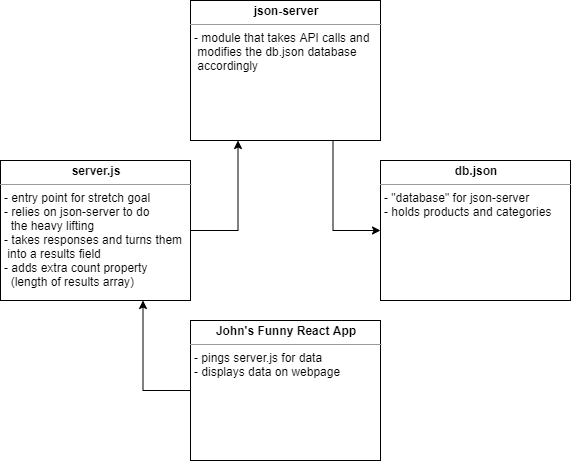

The diagram above was exported from draw.io. Its source (the exported page's mxGraphModel, read from the mxfile embedded in the PNG):
<mxGraphModel dx="1212" dy="1105" grid="1" gridSize="10" guides="1" tooltips="1" connect="1" arrows="1" fold="1" page="1" pageScale="1" pageWidth="850" pageHeight="1100" math="0" shadow="0">
  <root>
    <mxCell id="0" />
    <mxCell id="1" parent="0" />
    <mxCell id="Bhxcv1XxDYjVh-RZj3Gf-5" style="edgeStyle=orthogonalEdgeStyle;rounded=0;orthogonalLoop=1;jettySize=auto;html=1;exitX=1;exitY=0.5;exitDx=0;exitDy=0;entryX=0.25;entryY=1;entryDx=0;entryDy=0;" edge="1" parent="1" source="cqv1w6qLWEN2eKtWrkJH-1" target="Bhxcv1XxDYjVh-RZj3Gf-1">
      <mxGeometry relative="1" as="geometry" />
    </mxCell>
    <mxCell id="cqv1w6qLWEN2eKtWrkJH-1" value="&lt;p style=&quot;margin: 0px ; margin-top: 4px ; text-align: center&quot;&gt;&lt;b&gt;server.js&lt;/b&gt;&lt;/p&gt;&lt;hr size=&quot;1&quot;&gt;&lt;p style=&quot;margin: 0px 0px 0px 4px&quot;&gt;- entry point for stretch goal&lt;br&gt;&lt;/p&gt;&lt;p style=&quot;margin: 0px 0px 0px 4px&quot;&gt;- relies on json-server to do&lt;/p&gt;&lt;p style=&quot;margin: 0px 0px 0px 4px&quot;&gt;&amp;nbsp; the heavy lifting&lt;/p&gt;&lt;p style=&quot;margin: 0px 0px 0px 4px&quot;&gt;- takes responses and turns them&lt;/p&gt;&lt;p style=&quot;margin: 0px 0px 0px 4px&quot;&gt;&amp;nbsp;into a results field&lt;/p&gt;&lt;p style=&quot;margin: 0px 0px 0px 4px&quot;&gt;- adds extra count property&lt;/p&gt;&lt;p style=&quot;margin: 0px 0px 0px 4px&quot;&gt;&amp;nbsp; (length of results array)&lt;/p&gt;" style="verticalAlign=top;align=left;overflow=fill;fontSize=12;fontFamily=Helvetica;html=1;rounded=0;shadow=0;comic=0;labelBackgroundColor=none;strokeWidth=1" parent="1" vertex="1">
      <mxGeometry x="1020" y="430" width="190" height="140" as="geometry" />
    </mxCell>
    <mxCell id="cqv1w6qLWEN2eKtWrkJH-2" value="&lt;p style=&quot;margin: 0px ; margin-top: 4px ; text-align: center&quot;&gt;&lt;b&gt;db.json&lt;/b&gt;&lt;/p&gt;&lt;hr size=&quot;1&quot;&gt;&lt;p style=&quot;margin: 0px 0px 0px 4px&quot;&gt;- &quot;database&quot; for json-server&lt;/p&gt;&lt;p style=&quot;margin: 0px 0px 0px 4px&quot;&gt;- holds products and categories&lt;/p&gt;" style="verticalAlign=top;align=left;overflow=fill;fontSize=12;fontFamily=Helvetica;html=1;rounded=0;shadow=0;comic=0;labelBackgroundColor=none;strokeWidth=1" parent="1" vertex="1">
      <mxGeometry x="1400" y="430" width="190" height="140" as="geometry" />
    </mxCell>
    <mxCell id="Bhxcv1XxDYjVh-RZj3Gf-6" style="edgeStyle=orthogonalEdgeStyle;rounded=0;orthogonalLoop=1;jettySize=auto;html=1;exitX=0.75;exitY=1;exitDx=0;exitDy=0;entryX=0;entryY=0.5;entryDx=0;entryDy=0;" edge="1" parent="1" source="Bhxcv1XxDYjVh-RZj3Gf-1" target="cqv1w6qLWEN2eKtWrkJH-2">
      <mxGeometry relative="1" as="geometry" />
    </mxCell>
    <mxCell id="Bhxcv1XxDYjVh-RZj3Gf-1" value="&lt;p style=&quot;margin: 0px ; margin-top: 4px ; text-align: center&quot;&gt;&lt;b&gt;json-server&lt;/b&gt;&lt;/p&gt;&lt;hr size=&quot;1&quot;&gt;&lt;p style=&quot;margin: 0px 0px 0px 4px&quot;&gt;- module that takes API calls and&lt;/p&gt;&lt;p style=&quot;margin: 0px 0px 0px 4px&quot;&gt;&amp;nbsp;modifies the db.json database&lt;/p&gt;&lt;p style=&quot;margin: 0px 0px 0px 4px&quot;&gt;&amp;nbsp;accordingly&lt;/p&gt;" style="verticalAlign=top;align=left;overflow=fill;fontSize=12;fontFamily=Helvetica;html=1;rounded=0;shadow=0;comic=0;labelBackgroundColor=none;strokeWidth=1" vertex="1" parent="1">
      <mxGeometry x="1210" y="270" width="190" height="140" as="geometry" />
    </mxCell>
    <mxCell id="Bhxcv1XxDYjVh-RZj3Gf-7" style="edgeStyle=orthogonalEdgeStyle;rounded=0;orthogonalLoop=1;jettySize=auto;html=1;exitX=0;exitY=0.5;exitDx=0;exitDy=0;entryX=0.75;entryY=1;entryDx=0;entryDy=0;" edge="1" parent="1" source="Bhxcv1XxDYjVh-RZj3Gf-2" target="cqv1w6qLWEN2eKtWrkJH-1">
      <mxGeometry relative="1" as="geometry" />
    </mxCell>
    <mxCell id="Bhxcv1XxDYjVh-RZj3Gf-2" value="&lt;p style=&quot;margin: 0px ; margin-top: 4px ; text-align: center&quot;&gt;&lt;b&gt;John's Funny React App&lt;/b&gt;&lt;/p&gt;&lt;hr size=&quot;1&quot;&gt;&lt;p style=&quot;margin: 0px 0px 0px 4px&quot;&gt;- pings server.js for data&lt;br&gt;&lt;/p&gt;&lt;p style=&quot;margin: 0px 0px 0px 4px&quot;&gt;- displays data on webpage&lt;/p&gt;" style="verticalAlign=top;align=left;overflow=fill;fontSize=12;fontFamily=Helvetica;html=1;rounded=0;shadow=0;comic=0;labelBackgroundColor=none;strokeWidth=1" vertex="1" parent="1">
      <mxGeometry x="1210" y="590" width="190" height="140" as="geometry" />
    </mxCell>
  </root>
</mxGraphModel>